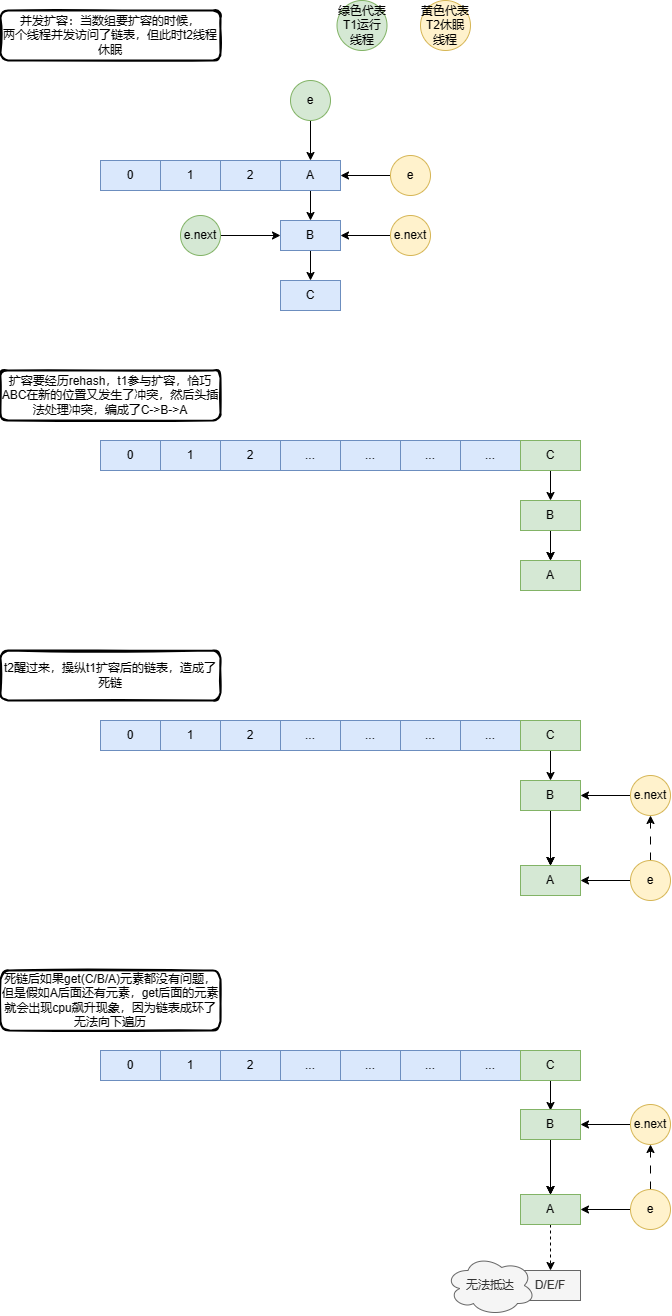

The diagram above was exported from draw.io. Its source (the exported page's mxGraphModel, read from the mxfile embedded in the PNG):
<mxGraphModel dx="1982" dy="633" grid="1" gridSize="10" guides="1" tooltips="1" connect="1" arrows="1" fold="1" page="1" pageScale="1" pageWidth="827" pageHeight="1169" math="0" shadow="0">
  <root>
    <mxCell id="0" />
    <mxCell id="1" parent="0" />
    <mxCell id="ahwWnJTDRQThEhroogag-28" value="并发扩容：当数组要扩容的时候，&lt;div&gt;两个线程并发访问了链表，但此时t2线程休眠&lt;/div&gt;" style="rounded=1;whiteSpace=wrap;html=1;strokeWidth=2;fillWeight=4;hachureGap=8;hachureAngle=45;fillColor=none;sketch=1;strokeColor=default;" parent="1" vertex="1">
      <mxGeometry y="20" width="220" height="50" as="geometry" />
    </mxCell>
    <mxCell id="ahwWnJTDRQThEhroogag-29" value="1" style="rounded=0;whiteSpace=wrap;html=1;fillColor=#dae8fc;strokeColor=#6c8ebf;" parent="1" vertex="1">
      <mxGeometry x="160" y="170" width="60" height="30" as="geometry" />
    </mxCell>
    <mxCell id="ahwWnJTDRQThEhroogag-30" value="2" style="rounded=0;whiteSpace=wrap;html=1;fillColor=#dae8fc;strokeColor=#6c8ebf;" parent="1" vertex="1">
      <mxGeometry x="220" y="170" width="60" height="30" as="geometry" />
    </mxCell>
    <mxCell id="ahwWnJTDRQThEhroogag-31" style="edgeStyle=orthogonalEdgeStyle;rounded=0;orthogonalLoop=1;jettySize=auto;html=1;exitX=0.5;exitY=1;exitDx=0;exitDy=0;entryX=0.5;entryY=0;entryDx=0;entryDy=0;" parent="1" source="ahwWnJTDRQThEhroogag-32" target="ahwWnJTDRQThEhroogag-34" edge="1">
      <mxGeometry relative="1" as="geometry" />
    </mxCell>
    <mxCell id="ahwWnJTDRQThEhroogag-32" value="A" style="rounded=0;whiteSpace=wrap;html=1;fillColor=#dae8fc;strokeColor=#6c8ebf;" parent="1" vertex="1">
      <mxGeometry x="280" y="170" width="60" height="30" as="geometry" />
    </mxCell>
    <mxCell id="ahwWnJTDRQThEhroogag-33" style="edgeStyle=orthogonalEdgeStyle;rounded=0;orthogonalLoop=1;jettySize=auto;html=1;exitX=0.5;exitY=1;exitDx=0;exitDy=0;entryX=0.5;entryY=0;entryDx=0;entryDy=0;" parent="1" source="ahwWnJTDRQThEhroogag-34" target="ahwWnJTDRQThEhroogag-35" edge="1">
      <mxGeometry relative="1" as="geometry" />
    </mxCell>
    <mxCell id="ahwWnJTDRQThEhroogag-34" value="B" style="rounded=0;whiteSpace=wrap;html=1;fillColor=#dae8fc;strokeColor=#6c8ebf;" parent="1" vertex="1">
      <mxGeometry x="280" y="230" width="60" height="30" as="geometry" />
    </mxCell>
    <mxCell id="ahwWnJTDRQThEhroogag-35" value="C" style="rounded=0;whiteSpace=wrap;html=1;fillColor=#dae8fc;strokeColor=#6c8ebf;" parent="1" vertex="1">
      <mxGeometry x="280" y="290" width="60" height="30" as="geometry" />
    </mxCell>
    <mxCell id="ahwWnJTDRQThEhroogag-47" style="edgeStyle=orthogonalEdgeStyle;rounded=0;orthogonalLoop=1;jettySize=auto;html=1;exitX=0;exitY=0.5;exitDx=0;exitDy=0;entryX=1;entryY=0.5;entryDx=0;entryDy=0;" parent="1" source="ahwWnJTDRQThEhroogag-44" target="ahwWnJTDRQThEhroogag-32" edge="1">
      <mxGeometry relative="1" as="geometry">
        <mxPoint x="310" y="170" as="targetPoint" />
      </mxGeometry>
    </mxCell>
    <mxCell id="ahwWnJTDRQThEhroogag-44" value="e" style="ellipse;whiteSpace=wrap;html=1;aspect=fixed;fillColor=#fff2cc;strokeColor=#d6b656;" parent="1" vertex="1">
      <mxGeometry x="390" y="165" width="40" height="40" as="geometry" />
    </mxCell>
    <mxCell id="ahwWnJTDRQThEhroogag-46" style="edgeStyle=orthogonalEdgeStyle;rounded=0;orthogonalLoop=1;jettySize=auto;html=1;exitX=0.5;exitY=1;exitDx=0;exitDy=0;entryX=0.5;entryY=0;entryDx=0;entryDy=0;" parent="1" source="ahwWnJTDRQThEhroogag-45" target="ahwWnJTDRQThEhroogag-32" edge="1">
      <mxGeometry relative="1" as="geometry" />
    </mxCell>
    <mxCell id="ahwWnJTDRQThEhroogag-45" value="e" style="ellipse;whiteSpace=wrap;html=1;aspect=fixed;fillColor=#d5e8d4;strokeColor=#82b366;" parent="1" vertex="1">
      <mxGeometry x="290" y="90" width="40" height="40" as="geometry" />
    </mxCell>
    <mxCell id="ahwWnJTDRQThEhroogag-49" style="edgeStyle=orthogonalEdgeStyle;rounded=0;orthogonalLoop=1;jettySize=auto;html=1;exitX=1;exitY=0.5;exitDx=0;exitDy=0;entryX=0;entryY=0.5;entryDx=0;entryDy=0;" parent="1" source="ahwWnJTDRQThEhroogag-48" target="ahwWnJTDRQThEhroogag-34" edge="1">
      <mxGeometry relative="1" as="geometry" />
    </mxCell>
    <mxCell id="ahwWnJTDRQThEhroogag-48" value="e.next" style="ellipse;whiteSpace=wrap;html=1;aspect=fixed;fillColor=#d5e8d4;strokeColor=#82b366;" parent="1" vertex="1">
      <mxGeometry x="180" y="225" width="40" height="40" as="geometry" />
    </mxCell>
    <mxCell id="ahwWnJTDRQThEhroogag-51" style="edgeStyle=orthogonalEdgeStyle;rounded=0;orthogonalLoop=1;jettySize=auto;html=1;exitX=0;exitY=0.5;exitDx=0;exitDy=0;entryX=1;entryY=0.5;entryDx=0;entryDy=0;" parent="1" source="ahwWnJTDRQThEhroogag-50" target="ahwWnJTDRQThEhroogag-34" edge="1">
      <mxGeometry relative="1" as="geometry" />
    </mxCell>
    <mxCell id="ahwWnJTDRQThEhroogag-50" value="e.next" style="ellipse;whiteSpace=wrap;html=1;aspect=fixed;fillColor=#fff2cc;strokeColor=#d6b656;" parent="1" vertex="1">
      <mxGeometry x="390" y="225" width="40" height="40" as="geometry" />
    </mxCell>
    <mxCell id="AZEEUYaM7Dfi6VB4ziao-1" value="0" style="rounded=0;whiteSpace=wrap;html=1;fillColor=#dae8fc;strokeColor=#6c8ebf;" vertex="1" parent="1">
      <mxGeometry x="100" y="450" width="60" height="30" as="geometry" />
    </mxCell>
    <mxCell id="AZEEUYaM7Dfi6VB4ziao-2" value="1" style="rounded=0;whiteSpace=wrap;html=1;fillColor=#dae8fc;strokeColor=#6c8ebf;" vertex="1" parent="1">
      <mxGeometry x="160" y="450" width="60" height="30" as="geometry" />
    </mxCell>
    <mxCell id="AZEEUYaM7Dfi6VB4ziao-4" value="2" style="rounded=0;whiteSpace=wrap;html=1;fillColor=#dae8fc;strokeColor=#6c8ebf;" vertex="1" parent="1">
      <mxGeometry x="220" y="450" width="60" height="30" as="geometry" />
    </mxCell>
    <mxCell id="AZEEUYaM7Dfi6VB4ziao-16" value="..." style="rounded=0;whiteSpace=wrap;html=1;fillColor=#dae8fc;strokeColor=#6c8ebf;" vertex="1" parent="1">
      <mxGeometry x="400" y="450" width="60" height="30" as="geometry" />
    </mxCell>
    <mxCell id="AZEEUYaM7Dfi6VB4ziao-17" value="..." style="rounded=0;whiteSpace=wrap;html=1;fillColor=#dae8fc;strokeColor=#6c8ebf;" vertex="1" parent="1">
      <mxGeometry x="460" y="450" width="60" height="30" as="geometry" />
    </mxCell>
    <mxCell id="AZEEUYaM7Dfi6VB4ziao-18" style="edgeStyle=orthogonalEdgeStyle;rounded=0;orthogonalLoop=1;jettySize=auto;html=1;exitX=0.5;exitY=1;exitDx=0;exitDy=0;entryX=0.5;entryY=0;entryDx=0;entryDy=0;" edge="1" parent="1" source="AZEEUYaM7Dfi6VB4ziao-19" target="AZEEUYaM7Dfi6VB4ziao-22">
      <mxGeometry relative="1" as="geometry" />
    </mxCell>
    <mxCell id="AZEEUYaM7Dfi6VB4ziao-19" value="C" style="rounded=0;whiteSpace=wrap;html=1;fillColor=#d5e8d4;strokeColor=#82b366;" vertex="1" parent="1">
      <mxGeometry x="520" y="450" width="60" height="30" as="geometry" />
    </mxCell>
    <mxCell id="AZEEUYaM7Dfi6VB4ziao-20" style="edgeStyle=orthogonalEdgeStyle;rounded=0;orthogonalLoop=1;jettySize=auto;html=1;exitX=0.5;exitY=1;exitDx=0;exitDy=0;entryX=0.5;entryY=0;entryDx=0;entryDy=0;" edge="1" parent="1" source="AZEEUYaM7Dfi6VB4ziao-22" target="AZEEUYaM7Dfi6VB4ziao-23">
      <mxGeometry relative="1" as="geometry" />
    </mxCell>
    <mxCell id="AZEEUYaM7Dfi6VB4ziao-21" value="" style="edgeStyle=orthogonalEdgeStyle;rounded=0;orthogonalLoop=1;jettySize=auto;html=1;" edge="1" parent="1" source="AZEEUYaM7Dfi6VB4ziao-22" target="AZEEUYaM7Dfi6VB4ziao-23">
      <mxGeometry relative="1" as="geometry" />
    </mxCell>
    <mxCell id="AZEEUYaM7Dfi6VB4ziao-22" value="B" style="rounded=0;whiteSpace=wrap;html=1;fillColor=#d5e8d4;strokeColor=#82b366;" vertex="1" parent="1">
      <mxGeometry x="520" y="510" width="60" height="30" as="geometry" />
    </mxCell>
    <mxCell id="AZEEUYaM7Dfi6VB4ziao-23" value="A" style="rounded=0;whiteSpace=wrap;html=1;fillColor=#d5e8d4;strokeColor=#82b366;" vertex="1" parent="1">
      <mxGeometry x="520" y="570" width="60" height="30" as="geometry" />
    </mxCell>
    <mxCell id="AZEEUYaM7Dfi6VB4ziao-33" value="绿色代表T1运行线程" style="ellipse;whiteSpace=wrap;html=1;aspect=fixed;fillColor=#d5e8d4;strokeColor=#82b366;" vertex="1" parent="1">
      <mxGeometry x="336.5" y="10" width="50" height="50" as="geometry" />
    </mxCell>
    <mxCell id="AZEEUYaM7Dfi6VB4ziao-34" value="黄色代表T2休眠线程" style="ellipse;whiteSpace=wrap;html=1;aspect=fixed;fillColor=#fff2cc;strokeColor=#d6b656;" vertex="1" parent="1">
      <mxGeometry x="420" y="10" width="50" height="50" as="geometry" />
    </mxCell>
    <mxCell id="AZEEUYaM7Dfi6VB4ziao-35" value="..." style="rounded=0;whiteSpace=wrap;html=1;fillColor=#dae8fc;strokeColor=#6c8ebf;" vertex="1" parent="1">
      <mxGeometry x="280" y="450" width="60" height="30" as="geometry" />
    </mxCell>
    <mxCell id="AZEEUYaM7Dfi6VB4ziao-36" value="..." style="rounded=0;whiteSpace=wrap;html=1;fillColor=#dae8fc;strokeColor=#6c8ebf;" vertex="1" parent="1">
      <mxGeometry x="340" y="450" width="60" height="30" as="geometry" />
    </mxCell>
    <mxCell id="AZEEUYaM7Dfi6VB4ziao-38" value="扩容要经历rehash，t1参与扩容，恰巧ABC在新的位置又发生了冲突，然后头插法处理冲突，编成了C-&amp;gt;B-&amp;gt;A" style="rounded=1;whiteSpace=wrap;html=1;strokeWidth=2;fillWeight=4;hachureGap=8;hachureAngle=45;fillColor=none;sketch=1;strokeColor=default;" vertex="1" parent="1">
      <mxGeometry y="380" width="220" height="50" as="geometry" />
    </mxCell>
    <mxCell id="AZEEUYaM7Dfi6VB4ziao-39" value="0" style="rounded=0;whiteSpace=wrap;html=1;fillColor=#dae8fc;strokeColor=#6c8ebf;" vertex="1" parent="1">
      <mxGeometry x="100" y="170" width="60" height="30" as="geometry" />
    </mxCell>
    <mxCell id="AZEEUYaM7Dfi6VB4ziao-40" style="edgeStyle=orthogonalEdgeStyle;rounded=0;orthogonalLoop=1;jettySize=auto;html=1;exitX=0.5;exitY=1;exitDx=0;exitDy=0;" edge="1" parent="1" source="AZEEUYaM7Dfi6VB4ziao-4" target="AZEEUYaM7Dfi6VB4ziao-4">
      <mxGeometry relative="1" as="geometry" />
    </mxCell>
    <mxCell id="AZEEUYaM7Dfi6VB4ziao-41" value="0" style="rounded=0;whiteSpace=wrap;html=1;fillColor=#dae8fc;strokeColor=#6c8ebf;" vertex="1" parent="1">
      <mxGeometry x="100" y="730" width="60" height="30" as="geometry" />
    </mxCell>
    <mxCell id="AZEEUYaM7Dfi6VB4ziao-42" value="1" style="rounded=0;whiteSpace=wrap;html=1;fillColor=#dae8fc;strokeColor=#6c8ebf;" vertex="1" parent="1">
      <mxGeometry x="160" y="730" width="60" height="30" as="geometry" />
    </mxCell>
    <mxCell id="AZEEUYaM7Dfi6VB4ziao-43" value="2" style="rounded=0;whiteSpace=wrap;html=1;fillColor=#dae8fc;strokeColor=#6c8ebf;" vertex="1" parent="1">
      <mxGeometry x="220" y="730" width="60" height="30" as="geometry" />
    </mxCell>
    <mxCell id="AZEEUYaM7Dfi6VB4ziao-44" value="..." style="rounded=0;whiteSpace=wrap;html=1;fillColor=#dae8fc;strokeColor=#6c8ebf;" vertex="1" parent="1">
      <mxGeometry x="400" y="730" width="60" height="30" as="geometry" />
    </mxCell>
    <mxCell id="AZEEUYaM7Dfi6VB4ziao-45" value="..." style="rounded=0;whiteSpace=wrap;html=1;fillColor=#dae8fc;strokeColor=#6c8ebf;" vertex="1" parent="1">
      <mxGeometry x="460" y="730" width="60" height="30" as="geometry" />
    </mxCell>
    <mxCell id="AZEEUYaM7Dfi6VB4ziao-46" style="edgeStyle=orthogonalEdgeStyle;rounded=0;orthogonalLoop=1;jettySize=auto;html=1;exitX=0.5;exitY=1;exitDx=0;exitDy=0;entryX=0.5;entryY=0;entryDx=0;entryDy=0;" edge="1" parent="1" source="AZEEUYaM7Dfi6VB4ziao-47" target="AZEEUYaM7Dfi6VB4ziao-50">
      <mxGeometry relative="1" as="geometry" />
    </mxCell>
    <mxCell id="AZEEUYaM7Dfi6VB4ziao-47" value="C" style="rounded=0;whiteSpace=wrap;html=1;fillColor=#d5e8d4;strokeColor=#82b366;" vertex="1" parent="1">
      <mxGeometry x="520" y="730" width="60" height="30" as="geometry" />
    </mxCell>
    <mxCell id="AZEEUYaM7Dfi6VB4ziao-48" style="edgeStyle=orthogonalEdgeStyle;rounded=0;orthogonalLoop=1;jettySize=auto;html=1;exitX=0.5;exitY=1;exitDx=0;exitDy=0;entryX=0.5;entryY=0;entryDx=0;entryDy=0;" edge="1" parent="1" source="AZEEUYaM7Dfi6VB4ziao-50" target="AZEEUYaM7Dfi6VB4ziao-51">
      <mxGeometry relative="1" as="geometry" />
    </mxCell>
    <mxCell id="AZEEUYaM7Dfi6VB4ziao-49" value="" style="edgeStyle=orthogonalEdgeStyle;rounded=0;orthogonalLoop=1;jettySize=auto;html=1;" edge="1" parent="1" source="AZEEUYaM7Dfi6VB4ziao-50" target="AZEEUYaM7Dfi6VB4ziao-51">
      <mxGeometry relative="1" as="geometry" />
    </mxCell>
    <mxCell id="AZEEUYaM7Dfi6VB4ziao-79" value="" style="edgeStyle=orthogonalEdgeStyle;rounded=0;orthogonalLoop=1;jettySize=auto;html=1;" edge="1" parent="1" source="AZEEUYaM7Dfi6VB4ziao-50" target="AZEEUYaM7Dfi6VB4ziao-51">
      <mxGeometry relative="1" as="geometry" />
    </mxCell>
    <mxCell id="AZEEUYaM7Dfi6VB4ziao-50" value="B" style="rounded=0;whiteSpace=wrap;html=1;fillColor=#d5e8d4;strokeColor=#82b366;" vertex="1" parent="1">
      <mxGeometry x="520" y="790" width="60" height="30" as="geometry" />
    </mxCell>
    <mxCell id="AZEEUYaM7Dfi6VB4ziao-51" value="A" style="rounded=0;whiteSpace=wrap;html=1;fillColor=#d5e8d4;strokeColor=#82b366;" vertex="1" parent="1">
      <mxGeometry x="520" y="875" width="60" height="30" as="geometry" />
    </mxCell>
    <mxCell id="AZEEUYaM7Dfi6VB4ziao-52" value="..." style="rounded=0;whiteSpace=wrap;html=1;fillColor=#dae8fc;strokeColor=#6c8ebf;" vertex="1" parent="1">
      <mxGeometry x="280" y="730" width="60" height="30" as="geometry" />
    </mxCell>
    <mxCell id="AZEEUYaM7Dfi6VB4ziao-53" value="..." style="rounded=0;whiteSpace=wrap;html=1;fillColor=#dae8fc;strokeColor=#6c8ebf;" vertex="1" parent="1">
      <mxGeometry x="340" y="730" width="60" height="30" as="geometry" />
    </mxCell>
    <mxCell id="AZEEUYaM7Dfi6VB4ziao-54" value="t2醒过来，操纵t1扩容后的链表，造成了死链" style="rounded=1;whiteSpace=wrap;html=1;strokeWidth=2;fillWeight=4;hachureGap=8;hachureAngle=45;fillColor=none;sketch=1;strokeColor=default;" vertex="1" parent="1">
      <mxGeometry y="660" width="220" height="50" as="geometry" />
    </mxCell>
    <mxCell id="AZEEUYaM7Dfi6VB4ziao-55" style="edgeStyle=orthogonalEdgeStyle;rounded=0;orthogonalLoop=1;jettySize=auto;html=1;exitX=0.5;exitY=1;exitDx=0;exitDy=0;" edge="1" parent="1" source="AZEEUYaM7Dfi6VB4ziao-43" target="AZEEUYaM7Dfi6VB4ziao-43">
      <mxGeometry relative="1" as="geometry" />
    </mxCell>
    <mxCell id="AZEEUYaM7Dfi6VB4ziao-82" style="edgeStyle=orthogonalEdgeStyle;rounded=0;orthogonalLoop=1;jettySize=auto;html=1;entryX=0.5;entryY=1;entryDx=0;entryDy=0;dashed=1;dashPattern=8 8;" edge="1" parent="1" source="AZEEUYaM7Dfi6VB4ziao-57" target="AZEEUYaM7Dfi6VB4ziao-59">
      <mxGeometry relative="1" as="geometry">
        <mxPoint x="650" y="850" as="targetPoint" />
      </mxGeometry>
    </mxCell>
    <mxCell id="AZEEUYaM7Dfi6VB4ziao-97" style="edgeStyle=orthogonalEdgeStyle;rounded=0;orthogonalLoop=1;jettySize=auto;html=1;exitX=0;exitY=0.5;exitDx=0;exitDy=0;entryX=1;entryY=0.5;entryDx=0;entryDy=0;" edge="1" parent="1" source="AZEEUYaM7Dfi6VB4ziao-57" target="AZEEUYaM7Dfi6VB4ziao-51">
      <mxGeometry relative="1" as="geometry" />
    </mxCell>
    <mxCell id="AZEEUYaM7Dfi6VB4ziao-57" value="e" style="ellipse;whiteSpace=wrap;html=1;aspect=fixed;fillColor=#fff2cc;strokeColor=#d6b656;" vertex="1" parent="1">
      <mxGeometry x="630" y="870" width="40" height="40" as="geometry" />
    </mxCell>
    <mxCell id="AZEEUYaM7Dfi6VB4ziao-58" style="edgeStyle=orthogonalEdgeStyle;rounded=0;orthogonalLoop=1;jettySize=auto;html=1;exitX=0;exitY=0.5;exitDx=0;exitDy=0;entryX=1;entryY=0.5;entryDx=0;entryDy=0;" edge="1" parent="1" source="AZEEUYaM7Dfi6VB4ziao-59">
      <mxGeometry relative="1" as="geometry">
        <mxPoint x="580" y="805" as="targetPoint" />
      </mxGeometry>
    </mxCell>
    <mxCell id="AZEEUYaM7Dfi6VB4ziao-59" value="e.next" style="ellipse;whiteSpace=wrap;html=1;aspect=fixed;fillColor=#fff2cc;strokeColor=#d6b656;" vertex="1" parent="1">
      <mxGeometry x="630" y="785" width="40" height="40" as="geometry" />
    </mxCell>
    <mxCell id="AZEEUYaM7Dfi6VB4ziao-60" value="0" style="rounded=0;whiteSpace=wrap;html=1;fillColor=#dae8fc;strokeColor=#6c8ebf;" vertex="1" parent="1">
      <mxGeometry x="100" y="1060" width="60" height="30" as="geometry" />
    </mxCell>
    <mxCell id="AZEEUYaM7Dfi6VB4ziao-61" value="1" style="rounded=0;whiteSpace=wrap;html=1;fillColor=#dae8fc;strokeColor=#6c8ebf;" vertex="1" parent="1">
      <mxGeometry x="160" y="1060" width="60" height="30" as="geometry" />
    </mxCell>
    <mxCell id="AZEEUYaM7Dfi6VB4ziao-62" value="2" style="rounded=0;whiteSpace=wrap;html=1;fillColor=#dae8fc;strokeColor=#6c8ebf;" vertex="1" parent="1">
      <mxGeometry x="220" y="1060" width="60" height="30" as="geometry" />
    </mxCell>
    <mxCell id="AZEEUYaM7Dfi6VB4ziao-63" value="..." style="rounded=0;whiteSpace=wrap;html=1;fillColor=#dae8fc;strokeColor=#6c8ebf;" vertex="1" parent="1">
      <mxGeometry x="400" y="1060" width="60" height="30" as="geometry" />
    </mxCell>
    <mxCell id="AZEEUYaM7Dfi6VB4ziao-64" value="..." style="rounded=0;whiteSpace=wrap;html=1;fillColor=#dae8fc;strokeColor=#6c8ebf;" vertex="1" parent="1">
      <mxGeometry x="460" y="1060" width="60" height="30" as="geometry" />
    </mxCell>
    <mxCell id="AZEEUYaM7Dfi6VB4ziao-65" style="edgeStyle=orthogonalEdgeStyle;rounded=0;orthogonalLoop=1;jettySize=auto;html=1;exitX=0.5;exitY=1;exitDx=0;exitDy=0;entryX=0.5;entryY=0;entryDx=0;entryDy=0;" edge="1" parent="1" source="AZEEUYaM7Dfi6VB4ziao-66">
      <mxGeometry relative="1" as="geometry">
        <mxPoint x="550" y="1120" as="targetPoint" />
      </mxGeometry>
    </mxCell>
    <mxCell id="AZEEUYaM7Dfi6VB4ziao-66" value="C" style="rounded=0;whiteSpace=wrap;html=1;fillColor=#d5e8d4;strokeColor=#82b366;" vertex="1" parent="1">
      <mxGeometry x="520" y="1060" width="60" height="30" as="geometry" />
    </mxCell>
    <mxCell id="AZEEUYaM7Dfi6VB4ziao-71" value="..." style="rounded=0;whiteSpace=wrap;html=1;fillColor=#dae8fc;strokeColor=#6c8ebf;" vertex="1" parent="1">
      <mxGeometry x="280" y="1060" width="60" height="30" as="geometry" />
    </mxCell>
    <mxCell id="AZEEUYaM7Dfi6VB4ziao-72" value="..." style="rounded=0;whiteSpace=wrap;html=1;fillColor=#dae8fc;strokeColor=#6c8ebf;" vertex="1" parent="1">
      <mxGeometry x="340" y="1060" width="60" height="30" as="geometry" />
    </mxCell>
    <mxCell id="AZEEUYaM7Dfi6VB4ziao-73" value="死链后如果get(C/B/A)元素都没有问题，但是假如A后面还有元素，get后面的元素就会出现cpu飙升现象，因为链表成环了无法向下遍历" style="rounded=1;whiteSpace=wrap;html=1;strokeWidth=2;fillWeight=4;hachureGap=8;hachureAngle=45;fillColor=none;sketch=1;strokeColor=default;" vertex="1" parent="1">
      <mxGeometry y="980" width="220" height="60" as="geometry" />
    </mxCell>
    <mxCell id="AZEEUYaM7Dfi6VB4ziao-74" style="edgeStyle=orthogonalEdgeStyle;rounded=0;orthogonalLoop=1;jettySize=auto;html=1;exitX=0.5;exitY=1;exitDx=0;exitDy=0;" edge="1" parent="1" source="AZEEUYaM7Dfi6VB4ziao-62" target="AZEEUYaM7Dfi6VB4ziao-62">
      <mxGeometry relative="1" as="geometry" />
    </mxCell>
    <mxCell id="AZEEUYaM7Dfi6VB4ziao-85" style="edgeStyle=orthogonalEdgeStyle;rounded=0;orthogonalLoop=1;jettySize=auto;html=1;exitX=0.5;exitY=1;exitDx=0;exitDy=0;entryX=0.5;entryY=0;entryDx=0;entryDy=0;" edge="1" parent="1" source="AZEEUYaM7Dfi6VB4ziao-88" target="AZEEUYaM7Dfi6VB4ziao-89">
      <mxGeometry relative="1" as="geometry" />
    </mxCell>
    <mxCell id="AZEEUYaM7Dfi6VB4ziao-86" value="" style="edgeStyle=orthogonalEdgeStyle;rounded=0;orthogonalLoop=1;jettySize=auto;html=1;" edge="1" parent="1" source="AZEEUYaM7Dfi6VB4ziao-88" target="AZEEUYaM7Dfi6VB4ziao-89">
      <mxGeometry relative="1" as="geometry" />
    </mxCell>
    <mxCell id="AZEEUYaM7Dfi6VB4ziao-87" value="" style="edgeStyle=orthogonalEdgeStyle;rounded=0;orthogonalLoop=1;jettySize=auto;html=1;" edge="1" parent="1" source="AZEEUYaM7Dfi6VB4ziao-88" target="AZEEUYaM7Dfi6VB4ziao-89">
      <mxGeometry relative="1" as="geometry" />
    </mxCell>
    <mxCell id="AZEEUYaM7Dfi6VB4ziao-88" value="B" style="rounded=0;whiteSpace=wrap;html=1;fillColor=#d5e8d4;strokeColor=#82b366;" vertex="1" parent="1">
      <mxGeometry x="520" y="1119" width="60" height="30" as="geometry" />
    </mxCell>
    <mxCell id="AZEEUYaM7Dfi6VB4ziao-96" style="edgeStyle=orthogonalEdgeStyle;rounded=0;orthogonalLoop=1;jettySize=auto;html=1;entryX=0.5;entryY=0;entryDx=0;entryDy=0;dashed=1;" edge="1" parent="1" source="AZEEUYaM7Dfi6VB4ziao-89" target="AZEEUYaM7Dfi6VB4ziao-95">
      <mxGeometry relative="1" as="geometry" />
    </mxCell>
    <mxCell id="AZEEUYaM7Dfi6VB4ziao-89" value="A" style="rounded=0;whiteSpace=wrap;html=1;fillColor=#d5e8d4;strokeColor=#82b366;" vertex="1" parent="1">
      <mxGeometry x="520" y="1204" width="60" height="30" as="geometry" />
    </mxCell>
    <mxCell id="AZEEUYaM7Dfi6VB4ziao-90" style="edgeStyle=orthogonalEdgeStyle;rounded=0;orthogonalLoop=1;jettySize=auto;html=1;exitX=0;exitY=0.5;exitDx=0;exitDy=0;entryX=1;entryY=0.5;entryDx=0;entryDy=0;" edge="1" parent="1" source="AZEEUYaM7Dfi6VB4ziao-92">
      <mxGeometry relative="1" as="geometry">
        <mxPoint x="580" y="1219" as="targetPoint" />
      </mxGeometry>
    </mxCell>
    <mxCell id="AZEEUYaM7Dfi6VB4ziao-91" style="edgeStyle=orthogonalEdgeStyle;rounded=0;orthogonalLoop=1;jettySize=auto;html=1;entryX=0.5;entryY=1;entryDx=0;entryDy=0;dashed=1;dashPattern=8 8;" edge="1" parent="1" source="AZEEUYaM7Dfi6VB4ziao-92" target="AZEEUYaM7Dfi6VB4ziao-94">
      <mxGeometry relative="1" as="geometry">
        <mxPoint x="650" y="1179" as="targetPoint" />
      </mxGeometry>
    </mxCell>
    <mxCell id="AZEEUYaM7Dfi6VB4ziao-92" value="e" style="ellipse;whiteSpace=wrap;html=1;aspect=fixed;fillColor=#fff2cc;strokeColor=#d6b656;" vertex="1" parent="1">
      <mxGeometry x="630" y="1199" width="40" height="40" as="geometry" />
    </mxCell>
    <mxCell id="AZEEUYaM7Dfi6VB4ziao-93" style="edgeStyle=orthogonalEdgeStyle;rounded=0;orthogonalLoop=1;jettySize=auto;html=1;exitX=0;exitY=0.5;exitDx=0;exitDy=0;entryX=1;entryY=0.5;entryDx=0;entryDy=0;" edge="1" parent="1" source="AZEEUYaM7Dfi6VB4ziao-94">
      <mxGeometry relative="1" as="geometry">
        <mxPoint x="580" y="1134" as="targetPoint" />
      </mxGeometry>
    </mxCell>
    <mxCell id="AZEEUYaM7Dfi6VB4ziao-94" value="e.next" style="ellipse;whiteSpace=wrap;html=1;aspect=fixed;fillColor=#fff2cc;strokeColor=#d6b656;" vertex="1" parent="1">
      <mxGeometry x="630" y="1114" width="40" height="40" as="geometry" />
    </mxCell>
    <mxCell id="AZEEUYaM7Dfi6VB4ziao-95" value="D/E/F" style="rounded=0;whiteSpace=wrap;html=1;fillColor=#f5f5f5;strokeColor=#666666;fontColor=#333333;" vertex="1" parent="1">
      <mxGeometry x="520" y="1280" width="60" height="30" as="geometry" />
    </mxCell>
    <mxCell id="AZEEUYaM7Dfi6VB4ziao-98" value="无法抵达" style="ellipse;shape=cloud;whiteSpace=wrap;html=1;fillColor=#f5f5f5;strokeColor=#666666;fontColor=#333333;" vertex="1" parent="1">
      <mxGeometry x="445" y="1265" width="90" height="60" as="geometry" />
    </mxCell>
  </root>
</mxGraphModel>